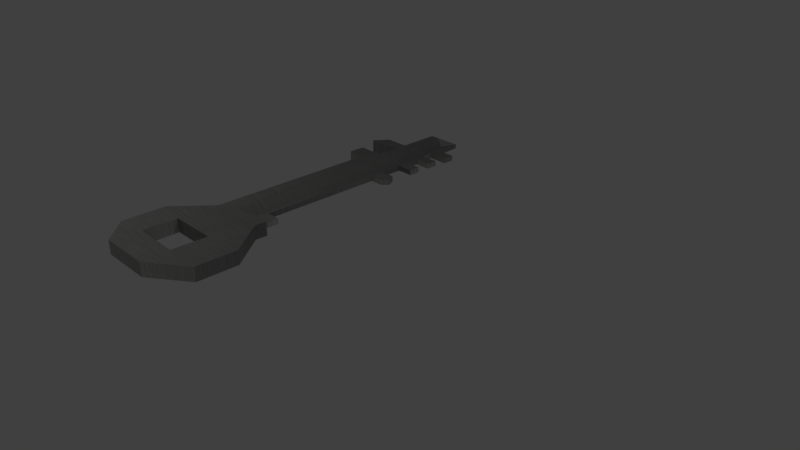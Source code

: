 # Source: KEY.blend  (saved by Blender 2.79.0; exported with 4.5.12 LTS)
import bpy
from mathutils import Matrix  # noqa: F401  (used for matrix-valued properties, if any)

bpy.ops.wm.read_factory_settings(use_empty=True)
scene = bpy.context.scene
scene.name = 'Scene'

# ---- collections
col_collection_1 = bpy.data.collections.new('Collection 1'); scene.collection.children.link(col_collection_1)

# ---- images (referenced by path relative to the original .blend; pixels are not part of the script)
import os
ASSET_DIR = os.environ.get("B2B_ASSET_DIR", "")  # directory of the original .blend (textures are referenced by path, not embedded)
HERE = os.path.dirname(os.path.abspath(__file__))  # packed textures are extracted next to this script under _unpacked/

def load_image(name, relpath, width, height, colorspace="sRGB"):
    """Load a texture the original file referenced (path relative to the .blend, or extracted next to this script)."""
    p = next((c for c in (os.path.join(HERE, relpath), os.path.join(ASSET_DIR, relpath)) if relpath and os.path.exists(c)), "")
    if p:
        img = bpy.data.images.load(p, check_existing=True)
        img.name = name
    else:  # same state as the original file: an image datablock whose file is absent (Cycles renders it pink)
        img = bpy.data.images.new(name, width, height)
        img.source = "FILE"
        img.filepath = "//" + (relpath or name)
    img.colorspace_settings.name = colorspace
    return img
img_metalback1_jpg = load_image('metalback1.jpg', '_unpacked/metalback1.7a5eea45.jpg', 1600, 1200, 'sRGB')

# ---- materials (node trees are filled in below, after node groups)
mat_material_001 = bpy.data.materials.new('Material.001')
mat_material_001.alpha_threshold = 0.0
mat_material_001.roughness = 0.5

# ---- material node trees
mat_material_001.use_nodes = True; mat_material_001.node_tree.nodes.clear()
_N = mat_material_001.node_tree.nodes; _L = mat_material_001.node_tree.links
n0 = _N.new('ShaderNodeOutputMaterial'); n0.name = 'Material Output'; n0.location = (300, 300)
n1 = _N.new('ShaderNodeBsdfDiffuse'); n1.name = 'Diffuse BSDF'; n1.location = (10, 300)
n2 = _N.new('ShaderNodeTexImage'); n2.name = 'Image Texture'; n2.location = (-180, 300)
n2.width = 140
n2.image = img_metalback1_jpg
_L.new(n1.outputs[0], n0.inputs[0])
_L.new(n2.outputs[0], n1.inputs[0])
n0.is_active_output = True

# ---- world
world_world = bpy.data.worlds.new('World'); scene.world = world_world
world_world.color = (0.05088, 0.05088, 0.05088)
world_world.use_sun_shadow = False
world_world.sun_shadow_jitter_overblur = 0.0
world_world.cycles.sampling_method = 'MANUAL'

# ---- cameras
cam_camera = bpy.data.cameras.new('Camera')
cam_camera.clip_end = 100.0
cam_camera.lens = 35.0
cam_camera.sensor_width = 32.0
cam_camera.sensor_height = 18.0
cam_camera.ortho_scale = 7.314
cam_camera.dof.focus_distance = 0.0

# ---- lights
light_lamp = bpy.data.lights.new('Lamp', 'POINT')
light_lamp.transmission_factor = 0.0
light_lamp.cutoff_distance = 30.0
light_lamp.energy = 100.0
light_lamp.shadow_buffer_clip_start = 1.001
light_lamp.shadow_soft_size = 0.1
light_lamp.shadow_maximum_resolution = 0.006
light_lamp.use_absolute_resolution = True

# ---- meshes
me_plane = bpy.data.meshes.new('Plane')
me_plane.from_pydata([(1.008, -0.6425, 0.0), (0.6263, 0.4091, 0.0), (1.008, -0.07975, 0.0), (0.5065, -1.013, 0.0), (-0.2126, -1.013, 0.0), (-0.5612, -0.6752, 0.0), (-0.5612, -0.07596, 0.0), (-0.1472, 0.4034, 0.0), (-0.1472, 2.757, 0.0), (-0.3925, 2.757, 0.0), (-0.3925, 2.983, 0.0), (-0.03473, 2.983, 0.0), (-0.03473, 3.284, 0.0), (-0.5054, 3.284, 0.0), (-0.3548, 3.473, 0.0), (-0.03469, 3.473, 0.0), (-0.03469, 4.037, 0.0), (0.2364, 4.263, 0.01185), (0.2364, 3.902, 0.0), (0.5072, 3.902, 0.0), (0.5072, 3.743, 0.0), (0.2361, 3.743, 0.0), (0.2361, 3.585, 0.0), (0.4851, 3.585, 0.0), (0.4851, 3.427, 0.0), (0.2592, 3.427, 0.0), (0.2592, 3.247, 0.0), (0.4849, 3.247, 0.0), (0.4849, 3.09, 0.0), (0.2592, 3.09, 0.0), (0.2592, 2.773, 0.0), (0.4627, 2.773, 0.0), (0.5305, 2.66, 0.0), (0.4627, 2.57, 0.0), (0.2669, 2.57, 0.0), (0.2669, 0.8582, 0.0), (0.4633, 0.8582, 0.0), (0.4633, 0.5707, 0.0), (0.6332, 0.5707, 0.0), (-0.1693, -0.6265, 0.0), (0.4843, -0.6265, 0.0), (-0.1693, -0.1456, 0.0), (0.4934, -0.1456, 0.0), (0.6263, 0.4091, 0.1905), (1.008, -0.07975, 0.1905), (1.008, -0.6425, 0.1905), (0.5065, -1.013, 0.1905), (-0.2126, -1.013, 0.1905), (-0.5612, -0.6752, 0.1905), (-0.5612, -0.07596, 0.1905), (-0.1472, 0.4034, 0.1905), (-0.1472, 2.757, 0.1905), (-0.3925, 2.757, 0.1905), (-0.3925, 2.983, 0.1905), (-0.03473, 2.983, 0.1905), (-0.03473, 3.284, 0.1905), (-0.5054, 3.284, 0.1905), (-0.3548, 3.473, 0.1905), (-0.03469, 3.473, 0.1905), (-0.03469, 4.037, 0.1905), (0.2364, 4.263, 0.07321), (0.2364, 3.902, 0.07196), (0.5072, 3.902, 0.07196), (0.5072, 3.743, 0.07196), (0.2361, 3.743, 0.07196), (0.2361, 3.585, 0.07196), (0.4851, 3.585, 0.07196), (0.4851, 3.427, 0.07196), (0.2592, 3.427, 0.07196), (0.2592, 3.247, 0.07196), (0.4849, 3.247, 0.07196), (0.4849, 3.09, 0.07196), (0.2592, 3.09, 0.07196), (0.2592, 2.773, 0.07196), (0.4627, 2.773, 0.07196), (0.5305, 2.66, 0.07196), (0.4627, 2.57, 0.07196), (0.2669, 2.57, 0.07196), (0.2669, 0.8582, 0.07196), (0.4633, 0.8582, 0.07196), (0.4633, 0.5707, 0.07196), (0.6332, 0.5707, 0.1905), (-0.1693, -0.6265, 0.1905), (0.4843, -0.6265, 0.1905), (0.4934, -0.1456, 0.1905), (-0.1693, -0.1456, 0.1905), (0.02018, 0.5711, 0.1375), (0.08922, 0.5711, 0.1723), (0.1612, 0.5711, 0.05373), (0.0455, 4.037, 0.1558), (0.08783, 4.037, 0.1905), (0.1564, 4.037, 0.07196)], [], [(2, 42, 1), (41, 1, 42), (41, 7, 1), (38, 1, 7, 8, 9, 10, 11, 12, 13, 14, 15, 16, 17, 18, 19, 20, 21, 22, 23, 24, 25, 26, 27, 28, 29, 30, 31, 32, 33, 34, 35, 36, 37), (7, 41, 6), (5, 39, 4), (39, 5, 6, 41), (3, 40, 0), (40, 3, 4, 39), (40, 42, 2, 0), (44, 43, 84), (85, 84, 43), (85, 43, 50), (50, 49, 85), (48, 47, 82), (82, 85, 49, 48), (46, 45, 83), (83, 82, 47, 46), (83, 45, 44, 84), (15, 14, 57, 58), (41, 42, 84, 85), (2, 1, 43, 44), (29, 28, 71, 72), (16, 15, 58, 59), (0, 2, 44, 45), (30, 29, 72, 73), (17, 16, 59, 60), (4, 3, 46, 47), (31, 30, 73, 74), (18, 17, 60, 61), (3, 0, 45, 46), (32, 31, 74, 75), (19, 18, 61, 62), (5, 4, 47, 48), (33, 32, 75, 76), (20, 19, 62, 63), (7, 6, 49, 50), (34, 33, 76, 77), (21, 20, 63, 64), (7, 42, 84, 50), (8, 7, 50, 51), (35, 34, 77, 78), (22, 21, 64, 65), (9, 8, 51, 52), (36, 35, 78, 79), (23, 22, 65, 66), (10, 9, 52, 53), (37, 36, 79, 80), (24, 23, 66, 67), (11, 10, 53, 54), (38, 37, 80, 81), (25, 24, 67, 68), (12, 11, 54, 55), (1, 38, 81, 43), (26, 25, 68, 69), (42, 40, 83, 84), (13, 12, 55, 56), (6, 5, 48, 49), (27, 26, 69, 70), (14, 13, 56, 57), (40, 39, 82, 83), (28, 27, 70, 71), (39, 41, 85, 82), (61, 91, 88, 80, 79, 78, 77, 76, 75, 74, 73, 72, 71, 70, 69, 68, 67, 66, 65, 64, 63, 62), (89, 86, 87, 90), (89, 59, 58, 57, 56, 55, 54, 53, 52, 51, 50, 86), (90, 87, 88, 91), (61, 60, 91), (90, 91, 60), (89, 90, 60), (60, 59, 89), (80, 88, 87, 81), (86, 50, 87), (81, 87, 50, 43)])
_uv = me_plane.uv_layers.new(name='UVMap')
_uv.uv.foreach_set('vector', [0.5343, 0.7777, 0.4554, 0.7884, 0.4758, 0.698, 0.3537, 0.7884, 0.4758, 0.698, 0.4554, 0.7884, 0.3537, 0.7884, 0.3571, 0.699, 0.4758, 0.698, 0.4768, 0.6717, 0.4758, 0.698, 0.3571, 0.699, 0.3571, 0.3156, 0.3194, 0.3156, 0.3194, 0.2788, 0.3743, 0.2788, 0.3743, 0.2297, 0.3021, 0.2297, 0.3252, 0.1991, 0.3743, 0.1991, 0.3743, 0.1071, 0.4159, 0.07029, 0.4159, 0.1292, 0.4575, 0.1292, 0.4575, 0.155, 0.4159, 0.155, 0.4159, 0.1808, 0.4541, 0.1808, 0.4541, 0.2065, 0.4194, 0.2065, 0.4194, 0.2358, 0.4541, 0.2358, 0.4541, 0.2614, 0.4194, 0.2614, 0.4194, 0.313, 0.4507, 0.313, 0.4611, 0.3314, 0.4507, 0.3461, 0.4206, 0.3461, 0.4206, 0.6249, 0.4508, 0.6249, 0.4508, 0.6717, 0.3571, 0.699, 0.3537, 0.7884, 0.2935, 0.777, 0.2935, 0.8746, 0.3537, 0.8667, 0.347, 0.9297, 0.3537, 0.8667, 0.2935, 0.8746, 0.2935, 0.777, 0.3537, 0.7884, 0.4574, 0.9297, 0.454, 0.8667, 0.5343, 0.8693, 0.454, 0.8667, 0.4574, 0.9297, 0.347, 0.9297, 0.3537, 0.8667, 0.454, 0.8667, 0.4554, 0.7884, 0.5343, 0.7777, 0.5343, 0.8693, 0.05272, 0.7777, 0.1112, 0.6981, 0.1316, 0.7884, 0.2334, 0.7884, 0.1316, 0.7884, 0.1112, 0.6981, 0.2334, 0.7884, 0.1112, 0.6981, 0.23, 0.699, 0.23, 0.699, 0.2935, 0.7771, 0.2334, 0.7884, 0.2935, 0.8747, 0.24, 0.9297, 0.2334, 0.8668, 0.2334, 0.8668, 0.2334, 0.7884, 0.2935, 0.7771, 0.2935, 0.8747, 0.1296, 0.9297, 0.05272, 0.8694, 0.133, 0.8668, 0.133, 0.8668, 0.2334, 0.8668, 0.24, 0.9297, 0.1296, 0.9297, 0.133, 0.8668, 0.05272, 0.8694, 0.05272, 0.7777, 0.1316, 0.7884, 0.6207, 0.6479, 0.6207, 0.6836, 0.5914, 0.6836, 0.5914, 0.6479, 0.668, 0.3253, 0.668, 0.4051, 0.6388, 0.4051, 0.6388, 0.3253, 0.6388, 0.1921, 0.6388, 0.09136, 0.668, 0.09136, 0.668, 0.1921, 0.6791, 0.1581, 0.6791, 0.1309, 0.6901, 0.1309, 0.6901, 0.1581, 0.6207, 0.5809, 0.6207, 0.6479, 0.5914, 0.6479, 0.5914, 0.5809, 0.6388, 0.2677, 0.6388, 0.1921, 0.668, 0.1921, 0.668, 0.2677, 0.668, 0.1734, 0.668, 0.1309, 0.6791, 0.1309, 0.6791, 0.1734, 0.6188, 0.5238, 0.6207, 0.5809, 0.5914, 0.5809, 0.6094, 0.5238, 0.6207, 0.6293, 0.6207, 0.5427, 0.6499, 0.5427, 0.6499, 0.6293, 0.6135, 0.7228, 0.6135, 0.7455, 0.6025, 0.7455, 0.6025, 0.7228, 0.6791, 0.2238, 0.6807, 0.1752, 0.6901, 0.1752, 0.6901, 0.2237, 0.6499, 0.7456, 0.6499, 0.6452, 0.6791, 0.6452, 0.6791, 0.7456, 0.6901, 0.345, 0.6901, 0.3664, 0.6791, 0.3664, 0.6791, 0.345, 0.5856, 0.7028, 0.5856, 0.733, 0.5746, 0.733, 0.5746, 0.7028, 0.6207, 0.7083, 0.6207, 0.6293, 0.6499, 0.6293, 0.6499, 0.7083, 0.6902, 0.585, 0.6902, 0.6033, 0.6791, 0.6033, 0.6791, 0.585, 0.6901, 0.3664, 0.6901, 0.3877, 0.6791, 0.3877, 0.6791, 0.3664, 0.5914, 0.2445, 0.5914, 0.1414, 0.6207, 0.1414, 0.6207, 0.2445, 0.6025, 0.7228, 0.6025, 0.7464, 0.5914, 0.7464, 0.5914, 0.7228, 0.6791, 0.5089, 0.6791, 0.5415, 0.668, 0.5415, 0.668, 0.5089, 0.668, 0.2677, 0.668, 0.4051, 0.6388, 0.4051, 0.6388, 0.2677, 0.5914, 0.5238, 0.5914, 0.2445, 0.6207, 0.2445, 0.6207, 0.5238, 0.6791, 0.1752, 0.6791, 0.4051, 0.668, 0.4051, 0.668, 0.1752, 0.6901, 0.5089, 0.6901, 0.5301, 0.6791, 0.5301, 0.6791, 0.5089, 0.5914, 0.7028, 0.5635, 0.7028, 0.5635, 0.6718, 0.5914, 0.6718, 0.6791, 0.345, 0.6791, 0.3231, 0.6901, 0.3231, 0.6901, 0.345, 0.6317, 0.7083, 0.6317, 0.736, 0.6207, 0.736, 0.6207, 0.7083, 0.6499, 0.5695, 0.6499, 0.5427, 0.6791, 0.5427, 0.6791, 0.5695, 0.5746, 0.7028, 0.5746, 0.7414, 0.5635, 0.7414, 0.5635, 0.7028, 0.6791, 0.5639, 0.6791, 0.5427, 0.6902, 0.5427, 0.6902, 0.5639, 0.6499, 0.6094, 0.6499, 0.5695, 0.6791, 0.5695, 0.6791, 0.6094, 0.668, 0.1309, 0.668, 0.112, 0.6791, 0.112, 0.6973, 0.1309, 0.6427, 0.7083, 0.6427, 0.7355, 0.6317, 0.7355, 0.6317, 0.7083, 0.6499, 0.6452, 0.6499, 0.6094, 0.6791, 0.6094, 0.6791, 0.6452, 0.6388, 0.09136, 0.6388, 0.07029, 0.668, 0.07029, 0.668, 0.09136, 0.6791, 0.3231, 0.6791, 0.2989, 0.6901, 0.2989, 0.6901, 0.3231, 0.668, 0.4051, 0.668, 0.4632, 0.6388, 0.4632, 0.6388, 0.4051, 0.6973, 0.4051, 0.6973, 0.4617, 0.668, 0.4617, 0.668, 0.4051, 0.5914, 0.1414, 0.5914, 0.07029, 0.6207, 0.07029, 0.6207, 0.1414, 0.6901, 0.2737, 0.6901, 0.2989, 0.6791, 0.2989, 0.6791, 0.2737, 0.6207, 0.6836, 0.6207, 0.7228, 0.5914, 0.7228, 0.5914, 0.6836, 0.668, 0.4632, 0.668, 0.5361, 0.6388, 0.5361, 0.6388, 0.4632, 0.6791, 0.585, 0.6791, 0.5639, 0.6902, 0.5639, 0.6902, 0.585, 0.5635, 0.6718, 0.5635, 0.7364, 0.5343, 0.7364, 0.5343, 0.6718, 0.5792, 0.1292, 0.5914, 0.1071, 0.5914, 0.6716, 0.5451, 0.6718, 0.545, 0.6249, 0.5751, 0.6249, 0.5748, 0.3461, 0.5447, 0.3462, 0.5343, 0.3315, 0.5447, 0.313, 0.5759, 0.313, 0.5758, 0.2614, 0.5412, 0.2615, 0.5412, 0.2359, 0.5758, 0.2358, 0.5758, 0.2065, 0.5411, 0.2066, 0.5411, 0.1808, 0.5793, 0.1808, 0.5792, 0.155, 0.5376, 0.1551, 0.5376, 0.1292, 0.2004, 0.1071, 0.2043, 0.6717, 0.1937, 0.6717, 0.1939, 0.1071, 0.2004, 0.1071, 0.2127, 0.1071, 0.2127, 0.1991, 0.2618, 0.1991, 0.2849, 0.2298, 0.2127, 0.2298, 0.2127, 0.2789, 0.2676, 0.2789, 0.2676, 0.3157, 0.23, 0.3157, 0.23, 0.699, 0.2043, 0.6717, 0.6388, 0.07029, 0.6388, 0.5359, 0.6207, 0.5427, 0.6207, 0.07673, 0.5792, 0.1292, 0.5791, 0.07029, 0.5914, 0.1071, 0.6817, 0.5089, 0.668, 0.4938, 0.6817, 0.4617, 0.6854, 0.2737, 0.6791, 0.2707, 0.6854, 0.2238, 0.1711, 0.07029, 0.2127, 0.1071, 0.2004, 0.1071, 0.6791, 0.112, 0.6763, 0.07832, 0.6945, 0.07029, 0.6973, 0.1309, 0.2043, 0.6717, 0.23, 0.699, 0.1937, 0.6717, 0.1102, 0.6718, 0.1937, 0.6717, 0.23, 0.699, 0.1112, 0.6981])
me_plane.materials.append(mat_material_001)
me_plane.use_remesh_preserve_volume = False
me_plane.use_remesh_preserve_attributes = False
me_plane.use_mirror_vertex_groups = False
me_plane.update()

# ---- objects
ob_teacher_key_in_locker = bpy.data.objects.new('teacher-key in locker', me_plane)
ob_lamp = bpy.data.objects.new('Lamp', light_lamp)
ob_camera = bpy.data.objects.new('Camera', cam_camera)

# ---- transforms, parenting, visibility, modifiers, constraints
ob_teacher_key_in_locker.location = (-1.02, -1.843, 0.5636)
ob_teacher_key_in_locker.lineart.crease_threshold = 0.0
ob_lamp.location = (7.065, 1.005, 8.128)
ob_lamp.rotation_euler = (0.6503, 0.05522, 1.866)
ob_lamp.lock_rotations_4d = False
ob_lamp.empty_display_type = 'ARROWS'
ob_lamp.color = (0.0, 0.0, 0.0, 0.0)
ob_lamp.lineart.crease_threshold = 0.0
ob_camera.location = (7.481, -6.508, 5.344)
ob_camera.rotation_euler = (1.109, 0.0, 0.8149)
ob_camera.lock_rotations_4d = False
ob_camera.empty_display_type = 'ARROWS'
ob_camera.color = (0.0, 0.0, 0.0, 0.0)
ob_camera.display_type = 'WIRE'
ob_camera.lineart.crease_threshold = 0.0

# ---- collection membership
col_collection_1.objects.link(ob_teacher_key_in_locker)
col_collection_1.objects.link(ob_lamp)
col_collection_1.objects.link(ob_camera)

# ---- scene / render settings (as saved in the file)
scene.camera = ob_camera
scene.frame_start = 1; scene.frame_end = 250; scene.frame_set(1)
scene.render.engine = 'CYCLES'
scene.render.resolution_percentage = 50
scene.render.dither_intensity = 0.0
scene.cycles.use_denoising = False
scene.cycles.samples = 128
scene.cycles.sampling_pattern = 'TABULATED_SOBOL'
scene.cycles.use_adaptive_sampling = False
scene.cycles.use_light_tree = False
scene.cycles.blur_glossy = 0.0
scene.cycles.sample_clamp_indirect = 0.0
scene.view_settings.view_transform = 'Standard'
bpy.context.view_layer.update()
